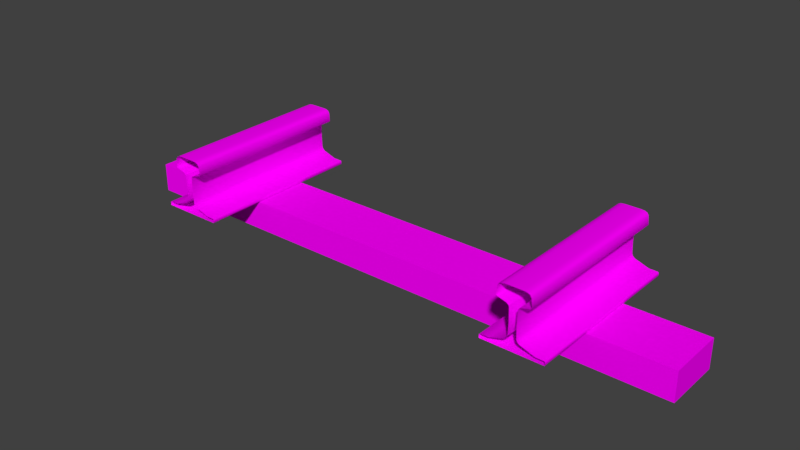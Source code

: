 # Source: smallstrighttextured.blend  (saved by Blender 2.78.0; exported with 4.5.12 LTS)
import bpy
from mathutils import Matrix  # noqa: F401  (used for matrix-valued properties, if any)

bpy.ops.wm.read_factory_settings(use_empty=True)
scene = bpy.context.scene
scene.name = 'Scene'

# ---- collections
col_collection_1 = bpy.data.collections.new('Collection 1'); scene.collection.children.link(col_collection_1)

# ---- images (referenced by path relative to the original .blend; pixels are not part of the script)
import os
ASSET_DIR = os.environ.get("B2B_ASSET_DIR", "")  # directory of the original .blend (textures are referenced by path, not embedded)
HERE = os.path.dirname(os.path.abspath(__file__))  # packed textures are extracted next to this script under _unpacked/

def load_image(name, relpath, width, height, colorspace="sRGB"):
    """Load a texture the original file referenced (path relative to the .blend, or extracted next to this script)."""
    p = next((c for c in (os.path.join(HERE, relpath), os.path.join(ASSET_DIR, relpath)) if relpath and os.path.exists(c)), "")
    if p:
        img = bpy.data.images.load(p, check_existing=True)
        img.name = name
    else:  # same state as the original file: an image datablock whose file is absent (Cycles renders it pink)
        img = bpy.data.images.new(name, width, height)
        img.source = "FILE"
        img.filepath = "//" + (relpath or name)
    img.colorspace_settings.name = colorspace
    return img
img_metal_jpg = load_image('metal.jpg', 'metal.jpg', 1024, 1024, 'sRGB')
img_wood_jpg = load_image('wood.jpg', 'wood.jpg', 1024, 1024, 'sRGB')

# ---- materials (node trees are filled in below, after node groups)
mat_material_001 = bpy.data.materials.new('Material.001')
mat_material_001.alpha_threshold = 0.0
mat_material_001.roughness = 0.5
mat_material = bpy.data.materials.new('Material')
mat_material.alpha_threshold = 0.0
mat_material.roughness = 0.5
mat_material_002 = bpy.data.materials.new('Material.002')
mat_material_002.alpha_threshold = 0.0
mat_material_002.roughness = 0.5

# ---- material node trees
mat_material_001.use_nodes = True; mat_material_001.node_tree.nodes.clear()
_N = mat_material_001.node_tree.nodes; _L = mat_material_001.node_tree.links
n0 = _N.new('ShaderNodeOutputMaterial'); n0.name = 'Material Output'; n0.location = (300, 300)
n1 = _N.new('ShaderNodeBsdfDiffuse'); n1.name = 'Diffuse BSDF'; n1.location = (12, 407)
n2 = _N.new('ShaderNodeTexImage'); n2.name = 'Image Texture'; n2.location = (-180, 300)
n2.width = 140
n2.image = img_metal_jpg
n3 = _N.new('ShaderNodeDisplacement'); n3.name = 'Displacement'; n3.location = (0, 0)
n3.inputs[1].default_value = 0.0
n3.inputs[2].default_value = 0.1
_L.new(n1.outputs[0], n0.inputs[0])
_L.new(n2.outputs[0], n1.inputs[0])
_L.new(n2.outputs[0], n3.inputs[0])
_L.new(n3.outputs[0], n0.inputs[2])
n0.is_active_output = True
mat_material.use_nodes = True; mat_material.node_tree.nodes.clear()
_N = mat_material.node_tree.nodes; _L = mat_material.node_tree.links
n0 = _N.new('ShaderNodeBsdfDiffuse'); n0.name = 'Diffuse BSDF'; n0.location = (35, 412)
n1 = _N.new('ShaderNodeOutputMaterial'); n1.name = 'Material Output'; n1.location = (300, 300)
n2 = _N.new('ShaderNodeTexImage'); n2.name = 'Image Texture'; n2.location = (-188, 336)
n2.width = 140
n2.image = img_wood_jpg
n3 = _N.new('ShaderNodeDisplacement'); n3.name = 'Displacement'; n3.location = (0, 0)
n3.inputs[1].default_value = 0.0
n3.inputs[2].default_value = 0.1
_L.new(n0.outputs[0], n1.inputs[0])
_L.new(n2.outputs[0], n0.inputs[0])
_L.new(n2.outputs[0], n3.inputs[0])
_L.new(n3.outputs[0], n1.inputs[2])
n1.is_active_output = True
mat_material_002.use_nodes = True; mat_material_002.node_tree.nodes.clear()
_N = mat_material_002.node_tree.nodes; _L = mat_material_002.node_tree.links
n0 = _N.new('ShaderNodeOutputMaterial'); n0.name = 'Material Output'; n0.location = (300, 300)
n1 = _N.new('ShaderNodeBsdfDiffuse'); n1.name = 'Diffuse BSDF'; n1.location = (10, 300)
n2 = _N.new('ShaderNodeTexImage'); n2.name = 'Image Texture'; n2.location = (-180, 300)
n2.width = 140
n2.image = img_metal_jpg
_L.new(n1.outputs[0], n0.inputs[0])
_L.new(n2.outputs[0], n1.inputs[0])
n0.is_active_output = True

# ---- world
world_world = bpy.data.worlds.new('World'); scene.world = world_world
world_world.color = (0.05088, 0.05088, 0.05088)
world_world.use_sun_shadow = False
world_world.sun_shadow_jitter_overblur = 0.0
world_world.cycles.sampling_method = 'MANUAL'

# ---- meshes
me_cube_002 = bpy.data.meshes.new('Cube.002')
me_cube_002.from_pydata([(-0.5, 0.2802, -0.9998), (-0.5, 0.3378, -1.15), (-0.5, 0.484, -1.275), (-0.5, 1.454, -1.602), (-0.5, 2.035, -1.611), (-0.5, 2.083, -1.664), (-0.5, 2.083, -1.867), (-0.5, 2.047, -1.894), (-0.5, 0.2448, -0.2201), (-0.5, 0.2802, 0.7546), (-0.5, 0.3265, 0.8298), (-0.5, 0.4503, 0.9202), (-0.5, 1.026, 1.081), (-0.5, 1.1, 1.141), (-0.5, 1.039, 1.74), (-0.5, 0.9491, 1.881), (-0.5, 0.7884, 1.955), (-0.5, 0.5407, 1.981), (0.5, 0.2802, -0.9998), (-0.5, -0.2802, -0.9998), (-0.5, -0.3378, -1.15), (-0.5, -0.484, -1.275), (-0.5, -1.454, -1.602), (-0.5, -2.035, -1.611), (-0.5, -2.083, -1.664), (-0.5, -2.083, -1.867), (-0.5, -2.047, -1.894), (-0.5, -0.2448, -0.2201), (-0.5, -0.2802, 0.7546), (-0.5, -0.3265, 0.8298), (-0.5, -0.4503, 0.9202), (-0.5, -1.026, 1.081), (-0.5, -1.1, 1.141), (-0.5, -1.039, 1.74), (-0.5, -0.9491, 1.881), (-0.5, -0.7884, 1.955), (-0.5, -0.5407, 1.981), (0.5, 0.3378, -1.15), (0.5, 0.484, -1.275), (0.5, 1.454, -1.602), (0.5, 2.035, -1.611), (0.5, 2.083, -1.664), (0.5, 2.083, -1.867), (0.5, 2.047, -1.894), (0.5, 0.2448, -0.2201), (0.5, 0.2802, 0.7546), (0.5, 0.3265, 0.8298), (0.5, 0.4503, 0.9202), (0.5, 1.026, 1.081), (0.5, 1.1, 1.141), (0.5, 1.039, 1.74), (0.5, 0.9491, 1.881), (0.5, 0.7884, 1.955), (0.5, 0.5407, 1.981), (0.5, -0.2802, -0.9998), (0.5, -0.3378, -1.15), (0.5, -0.484, -1.275), (0.5, -1.454, -1.602), (0.5, -2.035, -1.611), (0.5, -2.083, -1.664), (0.5, -2.083, -1.867), (0.5, -2.047, -1.894), (0.5, -0.2448, -0.2201), (0.5, -0.2802, 0.7546), (0.5, -0.3265, 0.8298), (0.5, -0.4503, 0.9202), (0.5, -1.026, 1.081), (0.5, -1.1, 1.141), (0.5, -1.039, 1.74), (0.5, -0.9491, 1.881), (0.5, -0.7884, 1.955), (0.5, -0.5407, 1.981)], [], [(31, 66, 67, 32), (17, 36, 71, 53), (0, 8, 44, 18), (32, 67, 68, 33), (30, 65, 66, 31), (1, 0, 18, 37), (33, 68, 69, 34), (29, 64, 65, 30), (2, 1, 37, 38), (34, 69, 70, 35), (28, 63, 64, 29), (3, 2, 38, 39), (35, 70, 71, 36), (27, 62, 63, 28), (4, 3, 39, 40), (7, 43, 61, 26), (19, 54, 62, 27), (5, 4, 40, 41), (20, 55, 54, 19), (6, 5, 41, 42), (21, 56, 55, 20), (7, 6, 42, 43), (22, 57, 56, 21), (12, 13, 49, 48), (23, 58, 57, 22), (13, 14, 50, 49), (11, 12, 48, 47), (24, 59, 58, 23), (14, 15, 51, 50), (10, 11, 47, 46), (25, 60, 59, 24), (15, 16, 52, 51), (9, 10, 46, 45), (26, 61, 60, 25), (16, 17, 53, 52), (8, 9, 45, 44)])
me_cube_002.polygons.foreach_set('use_smooth', [True] * 36)
_uv = me_cube_002.uv_layers.new(name='UVMap')
_uv.uv.foreach_set('vector', [0.4026, 0.5727, 0.5054, 0.6251, 0.4973, 0.6355, 0.3979, 0.5875, 0.7086, 0.9948, 0.4234, 0.9434, 0.5465, 0.7614, 0.6547, 0.7955, 0.8566, 0.3973, 0.8224, 0.4957, 0.7151, 0.4533, 0.7529, 0.3564, 0.3979, 0.5875, 0.4973, 0.6355, 0.4971, 0.7061, 0.3514, 0.7896, 0.4563, 0.5085, 0.5605, 0.6133, 0.5054, 0.6251, 0.4026, 0.5727, 0.8637, 0.3748, 0.8566, 0.3973, 0.7529, 0.3564, 0.7642, 0.3363, 0.3514, 0.7896, 0.4971, 0.7061, 0.5045, 0.726, 0.3661, 0.8334, 0.467, 0.4905, 0.5795, 0.5995, 0.5605, 0.6133, 0.4563, 0.5085, 0.8715, 0.3465, 0.8637, 0.3748, 0.7642, 0.3363, 0.7668, 0.312, 0.3661, 0.8334, 0.5045, 0.726, 0.5195, 0.7432, 0.3863, 0.8792, 0.4721, 0.4811, 0.589, 0.5869, 0.5795, 0.5995, 0.467, 0.4905, 0.8733, 0.1722, 0.8715, 0.3465, 0.7668, 0.312, 0.7633, 0.2104, 0.3863, 0.8792, 0.5195, 0.7432, 0.5465, 0.7614, 0.4234, 0.9434, 0.4786, 0.3946, 0.5736, 0.3733, 0.589, 0.5869, 0.4721, 0.4811, 0.8524, 0.07344, 0.8733, 0.1722, 0.7633, 0.2104, 0.7439, 0.1513, 0.8374, -0.005082, 0.7253, 0.1252, 0.3878, 0.1467, 0.3816, 0.1454, 0.4597, 0.3346, 0.5423, 0.2502, 0.5736, 0.3733, 0.4786, 0.3946, 0.8538, 0.0561, 0.8524, 0.07344, 0.7439, 0.1513, 0.7447, 0.1406, 0.4524, 0.3174, 0.5333, 0.2318, 0.5423, 0.2502, 0.4597, 0.3346, 0.8391, 0.009075, 0.8538, 0.0561, 0.7447, 0.1406, 0.7334, 0.1243, 0.4433, 0.2987, 0.5189, 0.2155, 0.5333, 0.2318, 0.4524, 0.3174, 0.8374, -0.005082, 0.8391, 0.009075, 0.7334, 0.1243, 0.7253, 0.1252, 0.3727, 0.2295, 0.4385, 0.163, 0.5189, 0.2155, 0.4433, 0.2987, 0.8288, 0.7153, 0.8283, 0.7295, 0.735, 0.7176, 0.7318, 0.7064, 0.3514, 0.1672, 0.4004, 0.1658, 0.4385, 0.163, 0.3727, 0.2295, 0.8283, 0.7295, 0.8059, 0.9088, 0.7113, 0.7696, 0.735, 0.7176, 0.8094, 0.6361, 0.8288, 0.7153, 0.7318, 0.7064, 0.6876, 0.665, 0.3604, 0.1586, 0.3939, 0.1624, 0.4004, 0.1658, 0.3514, 0.1672, 0.8059, 0.9088, 0.7822, 0.9365, 0.6977, 0.786, 0.7113, 0.7696, 0.8065, 0.6143, 0.8094, 0.6361, 0.6876, 0.665, 0.6764, 0.6411, 0.3712, 0.1465, 0.3897, 0.1526, 0.3939, 0.1624, 0.3604, 0.1586, 0.7822, 0.9365, 0.7541, 0.9629, 0.6807, 0.7947, 0.6977, 0.786, 0.8052, 0.6014, 0.8065, 0.6143, 0.6764, 0.6411, 0.6738, 0.6247, 0.3816, 0.1454, 0.3878, 0.1467, 0.3897, 0.1526, 0.3712, 0.1465, 0.7541, 0.9629, 0.7086, 0.9948, 0.6547, 0.7955, 0.6807, 0.7947, 0.8224, 0.4957, 0.8052, 0.6014, 0.6738, 0.6247, 0.7151, 0.4533])
me_cube_002.materials.append(mat_material_001)
me_cube_002.use_remesh_preserve_volume = False
me_cube_002.use_remesh_preserve_attributes = False
me_cube_002.use_mirror_vertex_groups = False
me_cube_002.update()
me_cube_001 = bpy.data.meshes.new('Cube.001')
me_cube_001.from_pydata([(-1.0, -1.0, -1.0), (-1.0, -1.0, 1.0), (-1.0, 1.0, -1.0), (-1.0, 1.0, 1.0), (1.0, -1.0, -1.0), (1.0, -1.0, 1.0), (1.0, 1.0, -1.0), (1.0, 1.0, 1.0)], [], [(0, 1, 3, 2), (2, 3, 7, 6), (6, 7, 5, 4), (4, 5, 1, 0), (2, 6, 4, 0), (7, 3, 1, 5)])
_uv = me_cube_001.uv_layers.new(name='UVMap')
_uv.uv.foreach_set('vector', [0.5014, 1.372, -0.07394, 0.2035, 0.4986, -0.3719, 1.074, 0.7965, 0.5014, 1.372, -0.07394, 0.2035, 0.4986, -0.3719, 1.074, 0.7965, 0.5014, 1.372, -0.07394, 0.2035, 0.4986, -0.3719, 1.074, 0.7965, 0.5014, 1.372, -0.07394, 0.2035, 0.4986, -0.3719, 1.074, 0.7965, 0.5014, 1.372, -0.07394, 0.2035, 0.4986, -0.3719, 1.074, 0.7965, 0.5014, 1.372, -0.07394, 0.2035, 0.4986, -0.3719, 1.074, 0.7965])
me_cube_001.materials.append(mat_material)
me_cube_001.use_remesh_preserve_volume = False
me_cube_001.use_remesh_preserve_attributes = False
me_cube_001.use_mirror_vertex_groups = False
me_cube_001.update()
me_cube = bpy.data.meshes.new('Cube')
me_cube.from_pydata([(-0.5, 0.2802, -0.9998), (-0.5, 0.3378, -1.15), (-0.5, 0.484, -1.275), (-0.5, 1.454, -1.602), (-0.5, 2.035, -1.611), (-0.5, 2.083, -1.664), (-0.5, 2.083, -1.867), (-0.5, 2.047, -1.894), (-0.5, 0.2448, -0.2201), (-0.5, 0.2802, 0.7546), (-0.5, 0.3265, 0.8298), (-0.5, 0.4503, 0.9202), (-0.5, 1.026, 1.081), (-0.5, 1.1, 1.141), (-0.5, 1.039, 1.74), (-0.5, 0.9491, 1.881), (-0.5, 0.7884, 1.955), (-0.5, 0.5407, 1.981), (0.5, 0.2802, -0.9998), (-0.5, -0.2802, -0.9998), (-0.5, -0.3378, -1.15), (-0.5, -0.484, -1.275), (-0.5, -1.454, -1.602), (-0.5, -2.035, -1.611), (-0.5, -2.083, -1.664), (-0.5, -2.083, -1.867), (-0.5, -2.047, -1.894), (-0.5, -0.2448, -0.2201), (-0.5, -0.2802, 0.7546), (-0.5, -0.3265, 0.8298), (-0.5, -0.4503, 0.9202), (-0.5, -1.026, 1.081), (-0.5, -1.1, 1.141), (-0.5, -1.039, 1.74), (-0.5, -0.9491, 1.881), (-0.5, -0.7884, 1.955), (-0.5, -0.5407, 1.981), (0.5, 0.3378, -1.15), (0.5, 0.484, -1.275), (0.5, 1.454, -1.602), (0.5, 2.035, -1.611), (0.5, 2.083, -1.664), (0.5, 2.083, -1.867), (0.5, 2.047, -1.894), (0.5, 0.2448, -0.2201), (0.5, 0.2802, 0.7546), (0.5, 0.3265, 0.8298), (0.5, 0.4503, 0.9202), (0.5, 1.026, 1.081), (0.5, 1.1, 1.141), (0.5, 1.039, 1.74), (0.5, 0.9491, 1.881), (0.5, 0.7884, 1.955), (0.5, 0.5407, 1.981), (0.5, -0.2802, -0.9998), (0.5, -0.3378, -1.15), (0.5, -0.484, -1.275), (0.5, -1.454, -1.602), (0.5, -2.035, -1.611), (0.5, -2.083, -1.664), (0.5, -2.083, -1.867), (0.5, -2.047, -1.894), (0.5, -0.2448, -0.2201), (0.5, -0.2802, 0.7546), (0.5, -0.3265, 0.8298), (0.5, -0.4503, 0.9202), (0.5, -1.026, 1.081), (0.5, -1.1, 1.141), (0.5, -1.039, 1.74), (0.5, -0.9491, 1.881), (0.5, -0.7884, 1.955), (0.5, -0.5407, 1.981)], [], [(31, 66, 67, 32), (17, 36, 71, 53), (0, 8, 44, 18), (32, 67, 68, 33), (30, 65, 66, 31), (1, 0, 18, 37), (33, 68, 69, 34), (29, 64, 65, 30), (2, 1, 37, 38), (34, 69, 70, 35), (28, 63, 64, 29), (3, 2, 38, 39), (35, 70, 71, 36), (27, 62, 63, 28), (4, 3, 39, 40), (7, 43, 61, 26), (19, 54, 62, 27), (5, 4, 40, 41), (20, 55, 54, 19), (6, 5, 41, 42), (21, 56, 55, 20), (7, 6, 42, 43), (22, 57, 56, 21), (12, 13, 49, 48), (23, 58, 57, 22), (13, 14, 50, 49), (11, 12, 48, 47), (24, 59, 58, 23), (14, 15, 51, 50), (10, 11, 47, 46), (25, 60, 59, 24), (15, 16, 52, 51), (9, 10, 46, 45), (26, 61, 60, 25), (16, 17, 53, 52), (8, 9, 45, 44)])
me_cube.polygons.foreach_set('use_smooth', [True] * 36)
_uv = me_cube.uv_layers.new(name='UVMap')
_uv.uv.foreach_set('vector', [0.4856, 0.5701, 0.5884, 0.6225, 0.5803, 0.6329, 0.4809, 0.5849, 0.7916, 0.9922, 0.5064, 0.9408, 0.6296, 0.7588, 0.7377, 0.7929, 0.9396, 0.3947, 0.9054, 0.4931, 0.7981, 0.4507, 0.8359, 0.3538, 0.4809, 0.5849, 0.5803, 0.6329, 0.5801, 0.7035, 0.4344, 0.7871, 0.5393, 0.5059, 0.6436, 0.6107, 0.5884, 0.6225, 0.4856, 0.5701, 0.9467, 0.3722, 0.9396, 0.3947, 0.8359, 0.3538, 0.8472, 0.3338, 0.4344, 0.7871, 0.5801, 0.7035, 0.5875, 0.7235, 0.4492, 0.8309, 0.55, 0.488, 0.6625, 0.597, 0.6436, 0.6107, 0.5393, 0.5059, 0.9545, 0.344, 0.9467, 0.3722, 0.8472, 0.3338, 0.8498, 0.3095, 0.4492, 0.8309, 0.5875, 0.7235, 0.6025, 0.7406, 0.4693, 0.8766, 0.5551, 0.4785, 0.672, 0.5843, 0.6625, 0.597, 0.55, 0.488, 0.9563, 0.1696, 0.9545, 0.344, 0.8498, 0.3095, 0.8463, 0.2078, 0.4693, 0.8766, 0.6025, 0.7406, 0.6296, 0.7588, 0.5064, 0.9408, 0.5616, 0.392, 0.6566, 0.3707, 0.672, 0.5843, 0.5551, 0.4785, 0.9354, 0.07086, 0.9563, 0.1696, 0.8463, 0.2078, 0.827, 0.1488, 0.9204, -0.00766, 0.8083, 0.1227, 0.4708, 0.1441, 0.4646, 0.1429, 0.5427, 0.332, 0.6253, 0.2476, 0.6566, 0.3707, 0.5616, 0.392, 0.9369, 0.05352, 0.9354, 0.07086, 0.827, 0.1488, 0.8277, 0.138, 0.5354, 0.3149, 0.6163, 0.2292, 0.6253, 0.2476, 0.5427, 0.332, 0.9222, 0.006497, 0.9369, 0.05352, 0.8277, 0.138, 0.8165, 0.1218, 0.5264, 0.2961, 0.6019, 0.2129, 0.6163, 0.2292, 0.5354, 0.3149, 0.9204, -0.00766, 0.9222, 0.006497, 0.8165, 0.1218, 0.8083, 0.1227, 0.4557, 0.2269, 0.5215, 0.1605, 0.6019, 0.2129, 0.5264, 0.2961, 0.9118, 0.7127, 0.9113, 0.7269, 0.818, 0.7151, 0.8148, 0.7038, 0.4344, 0.1646, 0.4834, 0.1633, 0.5215, 0.1605, 0.4557, 0.2269, 0.9113, 0.7269, 0.8889, 0.9062, 0.7943, 0.767, 0.818, 0.7151, 0.8925, 0.6335, 0.9118, 0.7127, 0.8148, 0.7038, 0.7706, 0.6624, 0.4434, 0.156, 0.4769, 0.1598, 0.4834, 0.1633, 0.4344, 0.1646, 0.8889, 0.9062, 0.8652, 0.9339, 0.7807, 0.7834, 0.7943, 0.767, 0.8896, 0.6117, 0.8925, 0.6335, 0.7706, 0.6624, 0.7594, 0.6386, 0.4542, 0.1439, 0.4727, 0.15, 0.4769, 0.1598, 0.4434, 0.156, 0.8652, 0.9339, 0.8372, 0.9603, 0.7637, 0.7921, 0.7807, 0.7834, 0.8882, 0.5988, 0.8896, 0.6117, 0.7594, 0.6386, 0.7568, 0.6221, 0.4646, 0.1429, 0.4708, 0.1441, 0.4727, 0.15, 0.4542, 0.1439, 0.8372, 0.9603, 0.7916, 0.9922, 0.7377, 0.7929, 0.7637, 0.7921, 0.9054, 0.4931, 0.8882, 0.5988, 0.7568, 0.6221, 0.7981, 0.4507])
me_cube.materials.append(mat_material_002)
me_cube.use_remesh_preserve_volume = False
me_cube.use_remesh_preserve_attributes = False
me_cube.use_mirror_vertex_groups = False
me_cube.update()

# ---- objects
ob_railright = bpy.data.objects.new('RailRight', me_cube_002)
ob_sleeper = bpy.data.objects.new('Sleeper', me_cube_001)
ob_railleft = bpy.data.objects.new('RailLeft', me_cube)

# ---- transforms, parenting, visibility, modifiers, constraints
ob_railright.location = (2.5, 0.0, 0.78)
ob_railright.rotation_euler = (0.0, -0.0, 1.571)
ob_railright.scale = (2.4, 0.2, 0.2)
ob_railright.lock_rotations_4d = False
ob_railright.empty_display_type = 'ARROWS'
ob_railright.lineart.crease_threshold = 0.0
ob_sleeper.location = (0.0, 0.0, 0.2)
ob_sleeper.rotation_euler = (0.0, -0.0, 1.571)
ob_sleeper.scale = (0.4, 4.0, 0.2)
ob_sleeper.lineart.crease_threshold = 0.0
ob_railleft.location = (-2.5, 0.0, 0.78)
ob_railleft.rotation_euler = (0.0, -0.0, 1.571)
ob_railleft.scale = (2.4, 0.2, 0.2)
ob_railleft.lock_rotations_4d = False
ob_railleft.empty_display_type = 'ARROWS'
ob_railleft.lineart.crease_threshold = 0.0

# ---- collection membership
col_collection_1.objects.link(ob_railright)
col_collection_1.objects.link(ob_sleeper)
col_collection_1.objects.link(ob_railleft)

# ---- scene / render settings (as saved in the file)
scene.frame_start = 1; scene.frame_end = 250; scene.frame_set(1)
scene.render.engine = 'CYCLES'
scene.render.resolution_percentage = 50
scene.render.dither_intensity = 0.0
scene.cycles.use_denoising = False
scene.cycles.samples = 128
scene.cycles.sampling_pattern = 'TABULATED_SOBOL'
scene.cycles.light_sampling_threshold = 0.0
scene.cycles.use_adaptive_sampling = False
scene.cycles.use_light_tree = False
scene.cycles.blur_glossy = 0.0
scene.cycles.sample_clamp_indirect = 0.0
scene.view_settings.view_transform = 'Standard'
bpy.context.view_layer.update()

# ---- added for rendering (the .blend has no active camera and no usable light): camera, sun
cam_auto = bpy.data.cameras.new('AutoCamera')
cam_auto.lens = 50.0
cam_auto.sensor_width = 36.0
cam_auto.clip_end = 1000.0
ob_auto_camera = bpy.data.objects.new('AutoCamera', cam_auto)
scene.collection.objects.link(ob_auto_camera)
ob_auto_camera.location = (7.80396, -9.36475, 6.8313)
ob_auto_camera.rotation_euler = (1.09748, -7.21219e-08, 0.694738)
scene.camera = ob_auto_camera
light_auto_sun = bpy.data.lights.new('AutoSun', 'SUN')
light_auto_sun.energy = 3.0
light_auto_sun.angle = 0.0523599
ob_auto_sun = bpy.data.objects.new('AutoSun', light_auto_sun)
scene.collection.objects.link(ob_auto_sun)
ob_auto_sun.rotation_euler = (0.872665, 0.174533, 0.523599)
bpy.context.view_layer.update()
